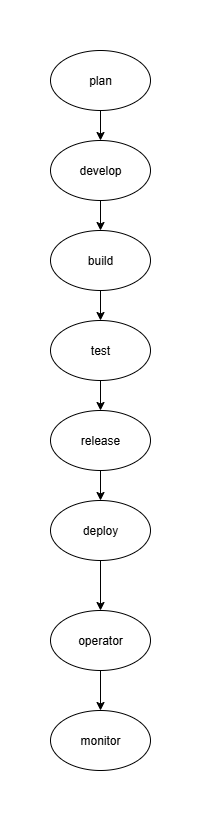

The diagram above was exported from draw.io. Its source (the exported page's mxGraphModel, read from the mxfile embedded in the PNG):
<mxGraphModel dx="872" dy="465" grid="1" gridSize="10" guides="1" tooltips="1" connect="1" arrows="1" fold="1" page="1" pageScale="1" pageWidth="850" pageHeight="1100" math="0" shadow="0">
  <root>
    <mxCell id="0" />
    <mxCell id="1" parent="0" />
    <mxCell id="aW065HEYLSxf17WqcN_X-13" style="edgeStyle=orthogonalEdgeStyle;rounded=0;orthogonalLoop=1;jettySize=auto;html=1;exitX=0.5;exitY=1;exitDx=0;exitDy=0;" edge="1" parent="1" source="aW065HEYLSxf17WqcN_X-1" target="aW065HEYLSxf17WqcN_X-2">
      <mxGeometry relative="1" as="geometry" />
    </mxCell>
    <mxCell id="aW065HEYLSxf17WqcN_X-1" value="plan" style="ellipse;whiteSpace=wrap;html=1;" vertex="1" parent="1">
      <mxGeometry x="330" y="10" width="100" height="60" as="geometry" />
    </mxCell>
    <mxCell id="aW065HEYLSxf17WqcN_X-14" style="edgeStyle=orthogonalEdgeStyle;rounded=0;orthogonalLoop=1;jettySize=auto;html=1;exitX=0.5;exitY=1;exitDx=0;exitDy=0;entryX=0.5;entryY=0;entryDx=0;entryDy=0;" edge="1" parent="1" source="aW065HEYLSxf17WqcN_X-2" target="aW065HEYLSxf17WqcN_X-3">
      <mxGeometry relative="1" as="geometry" />
    </mxCell>
    <mxCell id="aW065HEYLSxf17WqcN_X-2" value="develop" style="ellipse;whiteSpace=wrap;html=1;" vertex="1" parent="1">
      <mxGeometry x="330" y="100" width="100" height="60" as="geometry" />
    </mxCell>
    <mxCell id="aW065HEYLSxf17WqcN_X-15" style="edgeStyle=orthogonalEdgeStyle;rounded=0;orthogonalLoop=1;jettySize=auto;html=1;exitX=0.5;exitY=1;exitDx=0;exitDy=0;entryX=0.5;entryY=0;entryDx=0;entryDy=0;" edge="1" parent="1" source="aW065HEYLSxf17WqcN_X-3" target="aW065HEYLSxf17WqcN_X-4">
      <mxGeometry relative="1" as="geometry" />
    </mxCell>
    <mxCell id="aW065HEYLSxf17WqcN_X-3" value="build" style="ellipse;whiteSpace=wrap;html=1;" vertex="1" parent="1">
      <mxGeometry x="330" y="190" width="100" height="60" as="geometry" />
    </mxCell>
    <mxCell id="aW065HEYLSxf17WqcN_X-16" style="edgeStyle=orthogonalEdgeStyle;rounded=0;orthogonalLoop=1;jettySize=auto;html=1;exitX=0.5;exitY=1;exitDx=0;exitDy=0;" edge="1" parent="1" source="aW065HEYLSxf17WqcN_X-4" target="aW065HEYLSxf17WqcN_X-6">
      <mxGeometry relative="1" as="geometry" />
    </mxCell>
    <mxCell id="aW065HEYLSxf17WqcN_X-4" value="test" style="ellipse;whiteSpace=wrap;html=1;" vertex="1" parent="1">
      <mxGeometry x="330" y="280" width="100" height="60" as="geometry" />
    </mxCell>
    <mxCell id="aW065HEYLSxf17WqcN_X-19" style="edgeStyle=orthogonalEdgeStyle;rounded=0;orthogonalLoop=1;jettySize=auto;html=1;exitX=0.5;exitY=1;exitDx=0;exitDy=0;entryX=0.5;entryY=0;entryDx=0;entryDy=0;" edge="1" parent="1" source="aW065HEYLSxf17WqcN_X-5" target="aW065HEYLSxf17WqcN_X-7">
      <mxGeometry relative="1" as="geometry" />
    </mxCell>
    <mxCell id="aW065HEYLSxf17WqcN_X-5" value="deploy" style="ellipse;whiteSpace=wrap;html=1;" vertex="1" parent="1">
      <mxGeometry x="330" y="460" width="100" height="60" as="geometry" />
    </mxCell>
    <mxCell id="aW065HEYLSxf17WqcN_X-18" style="edgeStyle=orthogonalEdgeStyle;rounded=0;orthogonalLoop=1;jettySize=auto;html=1;exitX=0.5;exitY=1;exitDx=0;exitDy=0;entryX=0.5;entryY=0;entryDx=0;entryDy=0;" edge="1" parent="1" source="aW065HEYLSxf17WqcN_X-6" target="aW065HEYLSxf17WqcN_X-5">
      <mxGeometry relative="1" as="geometry" />
    </mxCell>
    <mxCell id="aW065HEYLSxf17WqcN_X-6" value="release" style="ellipse;whiteSpace=wrap;html=1;" vertex="1" parent="1">
      <mxGeometry x="330" y="370" width="100" height="60" as="geometry" />
    </mxCell>
    <mxCell id="aW065HEYLSxf17WqcN_X-20" style="edgeStyle=orthogonalEdgeStyle;rounded=0;orthogonalLoop=1;jettySize=auto;html=1;exitX=0.5;exitY=1;exitDx=0;exitDy=0;" edge="1" parent="1" source="aW065HEYLSxf17WqcN_X-7" target="aW065HEYLSxf17WqcN_X-8">
      <mxGeometry relative="1" as="geometry" />
    </mxCell>
    <mxCell id="aW065HEYLSxf17WqcN_X-7" value="operator" style="ellipse;whiteSpace=wrap;html=1;" vertex="1" parent="1">
      <mxGeometry x="330" y="570" width="100" height="60" as="geometry" />
    </mxCell>
    <mxCell id="aW065HEYLSxf17WqcN_X-8" value="monitor" style="ellipse;whiteSpace=wrap;html=1;" vertex="1" parent="1">
      <mxGeometry x="330" y="670" width="100" height="60" as="geometry" />
    </mxCell>
  </root>
</mxGraphModel>